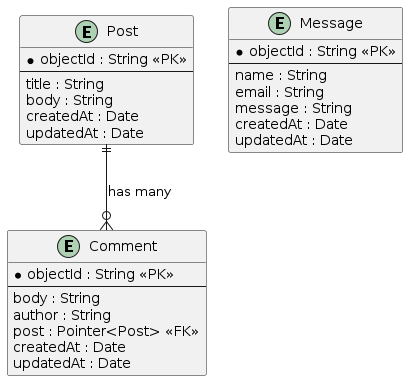

The diagram above was rendered by PlantUML. Its source (embedded in the PNG):
@startuml
entity Post {
  * objectId : String <<PK>>
  --
  title : String
  body : String
  createdAt : Date
  updatedAt : Date
}

entity Comment {
  * objectId : String <<PK>>
  --
  body : String
  author : String
  post : Pointer<Post> <<FK>>
  createdAt : Date
  updatedAt : Date
}

entity Message {
  * objectId : String <<PK>>
  --
  name : String
  email : String
  message : String
  createdAt : Date
  updatedAt : Date
}

Post ||--o{ Comment : has many
@enduml